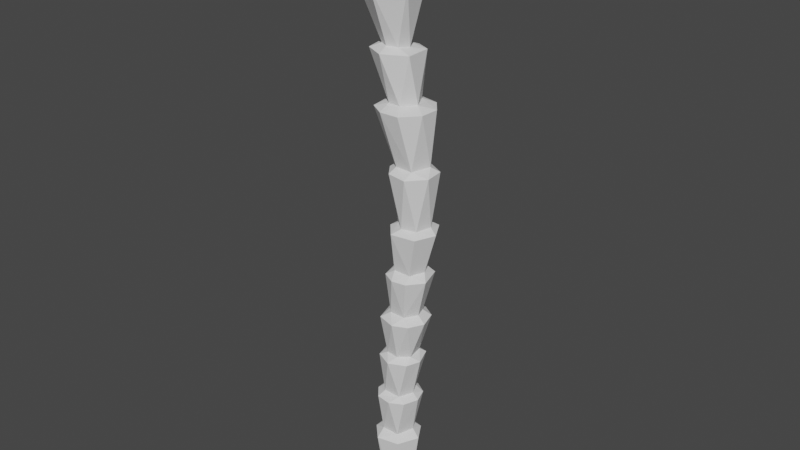 # Source: Palmtrunk01.blend  (saved by Blender 2.80.75; exported with 4.5.12 LTS)
import bpy
from mathutils import Matrix  # noqa: F401  (used for matrix-valued properties, if any)

bpy.ops.wm.read_factory_settings(use_empty=True)
scene = bpy.context.scene
scene.name = 'Scene'

# ---- collections
col_collection = bpy.data.collections.new('Collection'); scene.collection.children.link(col_collection)

# ---- world
world_world = bpy.data.worlds.new('World'); scene.world = world_world
world_world.use_nodes = True; world_world.node_tree.nodes.clear()
_N = world_world.node_tree.nodes; _L = world_world.node_tree.links
n0 = _N.new('ShaderNodeOutputWorld'); n0.name = 'World Output'; n0.location = (300, 300)
n1 = _N.new('ShaderNodeBackground'); n1.name = 'Background'; n1.location = (10, 300)
n1.inputs[0].default_value = (0.05088, 0.05088, 0.05088, 1.0)
_L.new(n1.outputs[0], n0.inputs[0])
n0.is_active_output = True
world_world.color = (0.05088, 0.05088, 0.05088)
world_world.use_sun_shadow = False
world_world.sun_shadow_jitter_overblur = 0.0

# ---- meshes
me_cylinder = bpy.data.meshes.new('Cylinder')
me_cylinder.from_pydata([(-0.404, 0.5846, -9.881), (0.06534, 0.5578, -9.881), (0.257, 0.1566, -13.3), (0.4229, 0.182, -9.879), (0.02893, -0.407, -13.3), (0.1909, -0.5267, -9.885), (-0.4503, -0.3916, -13.29), (-0.5332, -0.5221, -9.881), (-0.677, 0.07875, -13.3), (-0.8132, 0.08197, -9.882), (-0.2656, 0.466, -13.3), (0.7104, 0.6108, -0.4185), (1.188, 0.2033, -0.4208), (1.028, -0.444, -0.4205), (0.4422, -0.6089, -0.4204), (-0.001257, -0.2216, -0.4204), (0.1085, 0.4174, -0.4228), (0.6887, 0.4037, -4.206), (0.2223, -0.5882, -6.094), (-0.2043, -0.06004, -2.309), (-0.393, -0.06003, -4.201), (-0.5847, 0.08016, -6.095), (-0.7064, -0.06002, -7.986), (0.6586, 0.5957, -2.31), (0.2862, 0.6117, -4.203), (0.6239, -0.2398, -6.101), (-0.4454, -0.5216, -7.993), (-0.3058, -0.5213, -6.101), (-0.1323, -0.5215, -4.209), (0.0571, -0.5214, -2.317), (-0.5091, 0.4802, -7.989), (-0.2215, 0.445, -4.207), (-0.03263, 0.4438, -2.317), (0.2086, 0.5631, -7.995), (0.5049, 0.4558, -6.092), (0.7827, -0.5281, -2.31), (0.2788, -0.5278, -7.99), (-0.1741, 0.5837, -6.099), (1.021, 0.07793, -2.312), (0.5182, 0.06049, -7.986), (0.5334, -0.5518, -4.203), (0.8343, -0.04289, -4.205), (0.0495, -0.9045, -8.187), (0.5956, -0.6077, -8.184), (-0.5451, 0.8216, -8.188), (-0.9912, 0.2688, -8.186), (0.814, 0.0002318, -8.189), (0.6114, 0.5876, -8.182), (-0.9652, -0.3301, -8.186), (-0.5674, -0.8074, -8.184), (0.09535, 0.8972, -8.185), (0.02352, -0.919, -6.309), (0.6306, 0.7281, -6.317), (-0.8775, 0.2448, -6.313), (0.7145, -0.597, -6.312), (-0.6623, -0.5956, -6.314), (-0.2552, 0.865, -6.309), (0.9278, -0.02217, -6.312), (0.9563, 0.6223, -4.455), (-0.492, -0.7235, -4.464), (0.2863, -0.9754, -4.458), (0.4098, 0.9502, -4.459), (-0.783, 0.2643, -4.462), (0.8646, -0.7044, -4.46), (-0.1761, 0.9007, -4.462), (1.176, -0.09826, -4.463), (0.8162, -0.8175, -2.559), (0.9997, 0.7423, -2.567), (-0.5394, 0.2528, -2.558), (-0.32, -0.6072, -2.564), (0.09834, 0.8826, -2.56), (1.301, -0.2109, -2.562), (0.221, -0.9045, -2.56), (-0.3402, -0.2784, -0.6074), (1.07, 0.8556, -0.611), (1.195, -0.7597, -0.6074), (0.1245, 0.8483, -0.6097), (1.529, 0.06721, -0.6096), (0.1981, -0.9003, -0.6156), (-0.3092, 0.3409, -0.6093), (0.3593, -0.5839, 4.31), (-0.1858, 0.5155, 4.311), (-0.168, -0.535, 4.31), (0.41, 0.5892, 4.306), (0.7696, -0.0808, 4.31), (-0.5065, 0.01994, 4.306), (0.3575, 0.7822, -10.14), (0.8017, 0.06976, -10.13), (0.4009, -0.7609, -10.14), (-0.5045, -0.943, -10.14), (-1.08, -0.3462, -10.14), (-1.106, 0.3023, -10.14), (-0.4528, 0.9585, -10.14), (0.8611, -0.5414, 1.943), (0.3969, 0.6377, 1.941), (1.096, 0.2481, 1.946), (0.1359, -0.5088, 1.945), (-0.1313, 0.08196, 1.944), (0.8328, -0.9242, 1.721), (-0.2209, 0.58, 1.725), (1.327, 0.5347, 1.722), (0.5014, 0.9602, 1.729), (0.02064, -0.7905, 1.728), (-0.4092, -0.2135, 1.722), (1.426, -0.2756, 1.728), (1.23, -0.4061, 4.122), (-0.9039, 0.4118, 4.124), (0.6512, -1.055, 4.122), (0.7825, 0.9535, 4.123), (-0.07994, 1.128, 4.122), (-0.1266, -1.077, 4.124), (1.26, 0.3606, 4.123), (-0.7617, -0.6699, 4.12), (-0.7373, 0.2185, 6.35), (0.1346, -0.395, 6.336), (-0.247, 1.354, 11.81), (0.8057, -0.1001, 11.77), (-0.2849, -0.529, 6.349), (-0.05572, 0.5245, 6.279), (0.5919, 0.768, 11.77), (-0.643, -0.3431, 6.353), (0.3053, 0.04339, 6.276), (-1.155, 0.2522, 6.199), (-0.2036, -1.002, 6.186), (-0.6975, 0.876, 6.133), (0.6319, 0.5868, 6.152), (-1.017, -0.5856, 6.184), (0.711, -0.4927, 6.166), (-0.02114, 0.9487, 6.111), (0.7041, -0.5797, 8.631), (-1.671, 0.4997, 8.62), (-0.3452, -1.311, 8.61), (-0.5962, 1.246, 8.793), (0.6067, 0.6492, 8.798), (-1.529, -0.6994, 8.617), (-1.6, -0.5452, 11.77), (-0.8362, -1.16, 11.77), (0.2534, -1.043, 11.84), (-1.276, 1.048, 11.77), (-1.728, 0.2968, 11.83), (-1.766, -0.6444, 11.12), (-1.168, 0.2107, 8.923), (-1.913, 0.3278, 11.19), (0.3753, -1.219, 11.19), (0.1673, -0.3423, 8.923), (-1.39, 1.196, 11.12), (-0.2026, 1.548, 11.17), (0.1397, 0.5342, 8.92), (-0.7141, 0.7308, 8.922), (-0.883, -1.355, 11.12), (-0.3823, -0.6757, 8.923), (-0.987, -0.4567, 8.925), (1.013, -0.1305, 11.12), (0.7041, -0.5797, 8.631), (-1.529, -0.6994, 8.617), (-0.3452, -1.311, 8.61), (-1.671, 0.4997, 8.62), (-0.5962, 1.246, 8.793), (0.6067, 0.6492, 8.798), (0.7662, 0.872, 11.12)], [], [(1, 86, 92), (3, 87, 86), (87, 5, 88), (5, 89, 88), (7, 90, 89), (9, 91, 90), (76, 11, 74), (74, 12, 77), (75, 13, 14), (78, 14, 15), (75, 14, 78), (45, 22, 30), (62, 20, 31), (68, 19, 32), (51, 18, 27), (60, 40, 28), (72, 35, 29), (57, 34, 25), (49, 26, 48), (71, 35, 66), (66, 35, 72), (47, 39, 46), (52, 34, 57), (67, 38, 71), (68, 32, 70), (48, 22, 45), (53, 21, 37), (51, 27, 55), (72, 29, 69), (57, 25, 54), (70, 23, 67), (43, 36, 42), (54, 18, 51), (63, 40, 60), (60, 28, 59), (64, 31, 24), (92, 91, 9, 0), (1, 47, 3), (7, 48, 9), (5, 43, 42), (0, 50, 1), (0, 44, 50), (9, 48, 45), (1, 50, 47), (7, 49, 48), (26, 55, 22), (36, 54, 51), (33, 52, 39), (39, 52, 57), (25, 63, 18), (27, 59, 21), (18, 63, 60), (37, 61, 34), (37, 64, 61), (21, 62, 37), (25, 65, 63), (34, 61, 58), (28, 69, 20), (31, 70, 24), (40, 71, 66), (29, 78, 73), (23, 76, 74), (32, 76, 23), (29, 73, 19), (112, 82, 85), (110, 82, 112), (108, 83, 111), (109, 81, 83), (106, 81, 109), (109, 83, 108), (111, 84, 105), (92, 10, 8), (90, 8, 6), (89, 6, 4), (86, 2, 10), (104, 93, 98), (99, 97, 94), (98, 93, 96), (102, 96, 103), (100, 95, 104), (103, 96, 97), (12, 100, 104), (14, 102, 15), (16, 101, 11), (13, 98, 14), (15, 103, 16), (97, 106, 94), (94, 108, 95), (96, 112, 97), (128, 118, 125), (127, 114, 123), (84, 127, 80), (80, 127, 123), (80, 123, 82), (81, 124, 83), (83, 125, 84), (82, 126, 85), (120, 134, 113), (121, 129, 114), (114, 129, 131), (114, 131, 117), (113, 132, 118), (0, 1, 92), (1, 3, 86), (3, 5, 87), (89, 5, 7), (7, 9, 90), (74, 11, 12), (8, 10, 2, 4, 6), (13, 75, 77, 12), (76, 16, 11), (15, 16, 79, 73), (76, 79, 16), (36, 26, 49, 42), (73, 78, 15), (142, 140, 135, 139), (140, 149, 136, 135), (135, 136, 139), (24, 17, 58, 61), (47, 50, 33), (41, 65, 58, 17), (40, 63, 65, 41), (56, 53, 37), (64, 62, 31), (39, 36, 43, 46), (47, 33, 39), (67, 23, 38), (44, 45, 30), (30, 33, 50, 44), (71, 38, 35), (34, 52, 56, 37), (61, 64, 24), (53, 55, 21), (62, 59, 20), (68, 69, 19), (46, 43, 5, 3), (70, 32, 23), (48, 26, 22), (55, 27, 21), (59, 28, 20), (69, 29, 19), (54, 25, 18), (44, 0, 9, 45), (42, 49, 7, 5), (3, 47, 46), (57, 54, 36, 39), (33, 56, 52), (22, 55, 53), (33, 30, 56), (67, 71, 41, 17), (26, 51, 55), (30, 53, 56), (26, 36, 51), (30, 22, 53), (27, 60, 59), (21, 59, 62), (37, 62, 64), (34, 58, 65), (25, 34, 65), (27, 18, 60), (24, 70, 67), (20, 69, 68), (28, 72, 69), (40, 41, 71), (31, 68, 70), (74, 77, 38, 23), (40, 66, 72), (17, 24, 67), (28, 40, 72), (31, 20, 68), (32, 19, 79), (29, 35, 78), (19, 73, 79), (35, 75, 78), (77, 75, 35, 38), (32, 79, 76), (80, 82, 110, 107), (111, 83, 84), (84, 80, 107, 105), (106, 85, 81), (4, 2, 87, 88), (106, 112, 85), (91, 92, 8), (90, 91, 8), (89, 90, 6), (88, 89, 4), (95, 100, 101, 94), (86, 87, 2), (92, 86, 10), (104, 95, 93), (99, 103, 97), (110, 96, 93, 107), (101, 99, 94), (102, 98, 96), (15, 102, 103), (14, 98, 102), (12, 11, 100), (16, 99, 101), (11, 101, 100), (16, 103, 99), (13, 104, 98), (13, 12, 104), (95, 111, 105), (93, 95, 105), (97, 112, 106), (93, 105, 107), (94, 109, 108), (94, 106, 109), (120, 126, 123, 117), (95, 108, 111), (96, 110, 112), (127, 125, 121), (125, 118, 121), (119, 115, 137), (128, 124, 118), (136, 137, 139), (124, 113, 118), (138, 139, 115), (123, 114, 117), (124, 122, 113), (115, 139, 137), (119, 137, 116), (122, 126, 113), (129, 133, 158, 153), (127, 121, 114), (126, 120, 113), (124, 81, 85, 122), (85, 126, 122), (131, 134, 120, 117), (83, 128, 125), (83, 124, 128), (82, 123, 126), (84, 125, 127), (121, 133, 129), (113, 134, 130), (113, 130, 132), (118, 132, 133), (121, 118, 133), (131, 129, 153, 155), (133, 132, 157, 158), (130, 134, 154, 156), (132, 130, 156, 157), (134, 131, 155, 154), (146, 145, 138, 115), (155, 151, 154), (156, 148, 157), (156, 141, 148), (153, 144, 155), (154, 151, 141), (147, 159, 152), (150, 149, 151), (150, 143, 149), (141, 145, 148), (148, 146, 147), (141, 142, 145), (144, 152, 143), (141, 140, 142), (151, 140, 141), (149, 143, 137, 136), (143, 152, 116, 137), (152, 159, 119, 116), (159, 146, 115, 119), (145, 142, 139, 138), (144, 153, 158, 147), (155, 150, 151), (158, 157, 147), (157, 148, 147), (155, 144, 150), (156, 154, 141), (151, 149, 140), (148, 145, 146), (147, 146, 159), (150, 144, 143), (144, 147, 152)])
_uv = me_cylinder.uv_layers.new(name='UVMap')
_uv.uv.foreach_set('vector', [0.9336, 1.0, 0.9029, 0.9623, 0.982, 0.9623, 0.7971, 1.0, 0.7617, 0.9623, 0.9029, 0.9623, 0.7617, 0.9623, 0.599, 1.0, 0.6051, 0.9623, 0.599, 1.0, 0.4486, 0.9623, 0.6051, 0.9623, 0.406, 1.0, 0.3092, 0.9623, 0.4486, 0.9623, 0.23, 1.0, 0.1993, 0.9623, 0.3092, 0.9623, 0.07816, 1.0, 0.01307, 1.0, 0.0, 1.0, 0.917, 1.0, 0.8012, 1.0, 0.7611, 1.0, 0.6084, 1.0, 0.6248, 1.0, 0.4637, 1.0, 0.4377, 1.0, 0.4637, 1.0, 0.3074, 1.0, 0.6084, 1.0, 0.4637, 1.0, 0.4377, 1.0, 0.2031, 1.0, 0.2656, 1.0, 0.1131, 1.0, 0.2084, 1.0, 0.2656, 1.0, 0.1245, 1.0, 0.2079, 1.0, 0.2656, 1.0, 0.1248, 1.0, 0.4999, 1.0, 0.5469, 1.0, 0.4058, 1.0, 0.5152, 1.0, 0.582, 1.0, 0.406, 1.0, 0.4719, 1.0, 0.5989, 1.0, 0.406, 1.0, 0.7461, 1.0, 0.8746, 1.0, 0.6877, 1.0, 0.4176, 1.0, 0.406, 1.0, 0.3086, 1.0, 0.7143, 1.0, 0.5989, 1.0, 0.5776, 1.0, 0.5776, 1.0, 0.5989, 1.0, 0.4719, 1.0, 0.8594, 1.0, 0.7656, 1.0, 0.7499, 1.0, 0.8902, 1.0, 0.8746, 1.0, 0.7461, 1.0, 0.8901, 1.0, 0.7702, 1.0, 0.7143, 1.0, 0.2079, 1.0, 0.1248, 1.0, 0.0506, 1.0, 0.3086, 1.0, 0.2656, 1.0, 0.2031, 1.0, 0.2084, 1.0, 0.2306, 1.0, 0.05835, 1.0, 0.4999, 1.0, 0.4058, 1.0, 0.3637, 1.0, 0.4719, 1.0, 0.406, 1.0, 0.3636, 1.0, 0.7461, 1.0, 0.6877, 1.0, 0.6361, 1.0, 1.0, 1.0, 0.9345, 1.0, 0.8901, 1.0, 0.6364, 1.0, 0.5988, 1.0, 0.5275, 1.0, 0.6361, 1.0, 0.5469, 1.0, 0.4999, 1.0, 0.6211, 1.0, 0.582, 1.0, 0.5152, 1.0, 0.5152, 1.0, 0.406, 1.0, 0.3798, 1.0, 0.06286, 1.0, 0.1245, 1.0, 0.01296, 1.0, 0.04862, 0.9623, 0.1993, 0.9623, 0.23, 1.0, 0.05801, 1.0, 0.9336, 1.0, 0.8594, 1.0, 0.7971, 1.0, 0.406, 1.0, 0.3086, 1.0, 0.23, 1.0, 0.599, 1.0, 0.6364, 1.0, 0.5275, 1.0, 1.0, 1.0, 0.9653, 1.0, 0.9336, 1.0, 0.05801, 1.0, 0.07838, 1.0, 0.0, 1.0, 0.23, 1.0, 0.3086, 1.0, 0.2031, 1.0, 0.9336, 1.0, 0.9653, 1.0, 0.8594, 1.0, 0.406, 1.0, 0.4176, 1.0, 0.3086, 1.0, 0.406, 1.0, 0.3637, 1.0, 0.2656, 1.0, 0.5988, 1.0, 0.6361, 1.0, 0.4999, 1.0, 0.9217, 1.0, 0.8902, 1.0, 0.7656, 1.0, 0.7656, 1.0, 0.8902, 1.0, 0.7461, 1.0, 0.6877, 1.0, 0.6211, 1.0, 0.5469, 1.0, 0.4058, 1.0, 0.3798, 1.0, 0.2306, 1.0, 0.5469, 1.0, 0.6211, 1.0, 0.5152, 1.0, 1.0, 1.0, 0.9655, 1.0, 0.8746, 1.0, 0.05835, 1.0, 0.06286, 1.0, 0.0, 1.0, 0.2306, 1.0, 0.2084, 1.0, 0.05835, 1.0, 0.6877, 1.0, 0.7344, 1.0, 0.6211, 1.0, 0.8746, 1.0, 0.9655, 1.0, 0.8594, 1.0, 0.406, 1.0, 0.3636, 1.0, 0.2656, 1.0, 0.1245, 1.0, 0.0506, 1.0, 0.01296, 1.0, 0.582, 1.0, 0.7143, 1.0, 0.5776, 1.0, 0.406, 1.0, 0.4377, 1.0, 0.2971, 1.0, 0.01333, 1.0, 0.07816, 1.0, 0.0, 1.0, 0.1248, 1.0, 0.07816, 1.0, 0.01333, 1.0, 0.406, 1.0, 0.2971, 1.0, 0.2656, 1.0, 0.3488, 1.0, 0.4173, 1.0, 0.2445, 1.0, 0.4558, 1.0, 0.4173, 1.0, 0.3488, 1.0, 0.9102, 1.0, 0.9296, 1.0, 0.8012, 1.0, 0.04113, 1.0, 0.09001, 1.0, 0.01288, 1.0, 0.1924, 1.0, 0.09001, 1.0, 0.04113, 1.0, 0.987, 1.0, 0.9296, 1.0, 0.9102, 1.0, 0.8012, 1.0, 0.7302, 1.0, 0.6913, 1.0, 0.04862, 0.9623, 0.03936, 0.5, 0.2233, 0.5, 0.3092, 0.9623, 0.2233, 0.5, 0.4113, 0.5, 0.4486, 0.9623, 0.4113, 0.5, 0.5839, 0.5, 0.9029, 0.9623, 0.8006, 0.5, 0.9769, 0.5, 0.7028, 1.0, 0.5945, 1.0, 0.5509, 1.0, 0.1452, 1.0, 0.2295, 1.0, 0.04206, 1.0, 0.5509, 1.0, 0.5945, 1.0, 0.4012, 1.0, 0.4098, 1.0, 0.4012, 1.0, 0.2855, 1.0, 0.8437, 1.0, 0.8135, 1.0, 0.7028, 1.0, 0.2855, 1.0, 0.4012, 1.0, 0.2295, 1.0, 0.8012, 1.0, 0.8437, 1.0, 0.7028, 1.0, 0.4637, 1.0, 0.4098, 1.0, 0.3074, 1.0, 0.1359, 1.0, 0.03515, 1.0, 0.01307, 1.0, 0.6248, 1.0, 0.5509, 1.0, 0.4637, 1.0, 0.3074, 1.0, 0.2855, 1.0, 0.1359, 1.0, 0.2295, 1.0, 0.1924, 1.0, 0.04206, 1.0, 0.9649, 1.0, 0.9102, 1.0, 0.8135, 1.0, 0.4012, 1.0, 0.3488, 1.0, 0.2295, 1.0, 0.9728, 1.0, 0.9416, 1.0, 0.8482, 1.0, 0.672, 1.0, 0.6204, 1.0, 0.4997, 1.0, 0.7302, 1.0, 0.672, 1.0, 0.558, 1.0, 0.558, 1.0, 0.672, 1.0, 0.4997, 1.0, 0.558, 1.0, 0.4997, 1.0, 0.4173, 1.0, 0.09001, 1.0, 0.08272, 1.0, 0.01288, 1.0, 0.9296, 1.0, 0.8482, 1.0, 0.7302, 1.0, 0.4173, 1.0, 0.3489, 1.0, 0.2445, 1.0, 0.3595, 1.0, 0.344, 1.0, 0.182, 1.0, 0.7657, 1.0, 0.6718, 1.0, 0.6204, 1.0, 0.6204, 1.0, 0.6718, 1.0, 0.5113, 1.0, 0.6204, 1.0, 0.5113, 1.0, 0.4845, 1.0, 0.182, 1.0, 0.03471, 1.0, 0.02741, 1.0, 1.0, 1.0, 0.9336, 1.0, 0.982, 0.9623, 0.9336, 1.0, 0.7971, 1.0, 0.9029, 0.9623, 0.7971, 1.0, 0.599, 1.0, 0.7617, 0.9623, 0.4486, 0.9623, 0.599, 1.0, 0.406, 1.0, 0.406, 1.0, 0.23, 1.0, 0.3092, 0.9623, 0.917, 1.0, 0.9633, 1.0, 0.8012, 1.0, 0.5311, 0.2871, 0.7215, 0.4749, 0.9557, 0.3177, 0.8641, 0.05421, 0.6281, 0.05418, 0.6248, 1.0, 0.6084, 1.0, 0.7611, 1.0, 0.8012, 1.0, 0.07816, 1.0, 0.1359, 1.0, 0.01307, 1.0, 0.3074, 1.0, 0.1359, 1.0, 0.1914, 1.0, 0.2971, 1.0, 0.07816, 1.0, 0.1914, 1.0, 0.1359, 1.0, 0.5988, 1.0, 0.406, 1.0, 0.4176, 1.0, 0.5275, 1.0, 0.2971, 1.0, 0.4377, 1.0, 0.3074, 1.0, 0.215, 1.0, 0.3282, 1.0, 0.3282, 1.0, 0.215, 1.0, 0.3282, 1.0, 0.4531, 1.0, 0.4531, 1.0, 0.3282, 1.0, 0.3282, 1.0, 0.4531, 1.0, 0.215, 1.0, 0.9773, 1.0, 0.8637, 1.0, 0.8594, 1.0, 0.9655, 1.0, 0.8594, 1.0, 0.9653, 1.0, 0.9217, 1.0, 0.739, 1.0, 0.7344, 1.0, 0.8594, 1.0, 0.8637, 1.0, 0.582, 1.0, 0.6211, 1.0, 0.7344, 1.0, 0.739, 1.0, 0.051, 1.0, 0.2084, 1.0, 0.05835, 1.0, 0.06286, 1.0, 0.2084, 1.0, 0.1245, 1.0, 0.7656, 1.0, 0.5988, 1.0, 0.6364, 1.0, 0.7499, 1.0, 0.8594, 1.0, 0.9217, 1.0, 0.7656, 1.0, 0.8901, 1.0, 0.9345, 1.0, 0.7702, 1.0, 0.07838, 1.0, 0.2031, 1.0, 0.1131, 1.0, 0.1131, 1.0, 0.0, 1.0, 0.0, 1.0, 0.07838, 1.0, 0.7143, 1.0, 0.7702, 1.0, 0.5989, 1.0, 0.8746, 1.0, 0.8902, 1.0, 1.0, 1.0, 1.0, 1.0, 0.0, 1.0, 0.06286, 1.0, 0.01296, 1.0, 0.2084, 1.0, 0.3637, 1.0, 0.2306, 1.0, 0.2084, 1.0, 0.3798, 1.0, 0.2656, 1.0, 0.2079, 1.0, 0.3636, 1.0, 0.2656, 1.0, 0.7499, 1.0, 0.6364, 1.0, 0.599, 1.0, 0.7971, 1.0, 0.0506, 1.0, 0.1248, 1.0, 0.01333, 1.0, 0.3086, 1.0, 0.406, 1.0, 0.2656, 1.0, 0.3637, 1.0, 0.4058, 1.0, 0.2306, 1.0, 0.3798, 1.0, 0.406, 1.0, 0.2656, 1.0, 0.3636, 1.0, 0.406, 1.0, 0.2656, 1.0, 0.6361, 1.0, 0.6877, 1.0, 0.5469, 1.0, 0.07838, 1.0, 0.05801, 1.0, 0.23, 1.0, 0.2031, 1.0, 0.5275, 1.0, 0.4176, 1.0, 0.406, 1.0, 0.599, 1.0, 0.7971, 1.0, 0.8594, 1.0, 0.7499, 1.0, 0.7461, 1.0, 0.6361, 1.0, 0.5988, 1.0, 0.7656, 1.0, 0.9217, 1.0, 1.0, 1.0, 0.8902, 1.0, 0.2656, 1.0, 0.3637, 1.0, 0.2084, 1.0, 0.0, 1.0, 0.1131, 1.0, 0.051, 1.0, 0.8901, 1.0, 0.7143, 1.0, 0.739, 1.0, 0.8637, 1.0, 0.406, 1.0, 0.4999, 1.0, 0.3637, 1.0, 0.1131, 1.0, 0.2084, 1.0, 0.051, 1.0, 0.406, 1.0, 0.5988, 1.0, 0.4999, 1.0, 0.1131, 1.0, 0.2656, 1.0, 0.2084, 1.0, 0.4058, 1.0, 0.5152, 1.0, 0.3798, 1.0, 0.2306, 1.0, 0.3798, 1.0, 0.2084, 1.0, 0.05835, 1.0, 0.2084, 1.0, 0.06286, 1.0, 0.8746, 1.0, 0.8594, 1.0, 0.7344, 1.0, 0.6877, 1.0, 0.8746, 1.0, 0.7344, 1.0, 0.4058, 1.0, 0.5469, 1.0, 0.5152, 1.0, 0.9773, 1.0, 1.0, 1.0, 0.8901, 1.0, 0.2656, 1.0, 0.3636, 1.0, 0.2079, 1.0, 0.406, 1.0, 0.4719, 1.0, 0.3636, 1.0, 0.582, 1.0, 0.739, 1.0, 0.7143, 1.0, 0.1245, 1.0, 0.2079, 1.0, 0.0506, 1.0, 0.917, 1.0, 0.7611, 1.0, 0.7702, 1.0, 0.9345, 1.0, 0.582, 1.0, 0.5776, 1.0, 0.4719, 1.0, 0.8637, 1.0, 0.9773, 1.0, 0.8901, 1.0, 0.406, 1.0, 0.582, 1.0, 0.4719, 1.0, 0.1245, 1.0, 0.2656, 1.0, 0.2079, 1.0, 0.1248, 1.0, 0.2656, 1.0, 0.1914, 1.0, 0.406, 1.0, 0.5989, 1.0, 0.4377, 1.0, 0.2656, 1.0, 0.2971, 1.0, 0.1914, 1.0, 0.5989, 1.0, 0.6084, 1.0, 0.4377, 1.0, 0.7611, 1.0, 0.6084, 1.0, 0.5989, 1.0, 0.7702, 1.0, 0.1248, 1.0, 0.1914, 1.0, 0.07816, 1.0, 0.558, 1.0, 0.4173, 1.0, 0.4558, 1.0, 0.567, 1.0, 0.8012, 1.0, 0.9296, 1.0, 0.7302, 1.0, 0.7302, 1.0, 0.558, 1.0, 0.567, 1.0, 0.6913, 1.0, 0.1924, 1.0, 0.2445, 1.0, 0.09001, 1.0, 0.5839, 0.5, 0.8006, 0.5, 0.7617, 0.9623, 0.6051, 0.9623, 0.1924, 1.0, 0.3488, 1.0, 0.2445, 1.0, 0.1993, 0.9623, 0.04862, 0.9623, 0.2233, 0.5, 0.3092, 0.9623, 0.1993, 0.9623, 0.2233, 0.5, 0.4486, 0.9623, 0.3092, 0.9623, 0.4113, 0.5, 0.6051, 0.9623, 0.4486, 0.9623, 0.5839, 0.5, 0.8135, 1.0, 0.8437, 1.0, 0.983, 1.0, 0.9649, 1.0, 0.9029, 0.9623, 0.7617, 0.9623, 0.8006, 0.5, 0.982, 0.9623, 0.9029, 0.9623, 0.9769, 0.5, 0.7028, 1.0, 0.8135, 1.0, 0.5945, 1.0, 0.1452, 1.0, 0.2855, 1.0, 0.2295, 1.0, 0.4558, 1.0, 0.4012, 1.0, 0.5945, 1.0, 0.567, 1.0, 0.03515, 1.0, 0.1452, 1.0, 0.04206, 1.0, 0.4098, 1.0, 0.5509, 1.0, 0.4012, 1.0, 0.3074, 1.0, 0.4098, 1.0, 0.2855, 1.0, 0.4637, 1.0, 0.5509, 1.0, 0.4098, 1.0, 0.8012, 1.0, 0.9633, 1.0, 0.8437, 1.0, 0.1359, 1.0, 0.1452, 1.0, 0.03515, 1.0, 0.9633, 1.0, 0.983, 1.0, 0.8437, 1.0, 0.1359, 1.0, 0.2855, 1.0, 0.1452, 1.0, 0.6248, 1.0, 0.7028, 1.0, 0.5509, 1.0, 0.6248, 1.0, 0.8012, 1.0, 0.7028, 1.0, 0.8135, 1.0, 0.8012, 1.0, 0.6913, 1.0, 0.5945, 1.0, 0.8135, 1.0, 0.6913, 1.0, 0.2295, 1.0, 0.3488, 1.0, 0.1924, 1.0, 0.5945, 1.0, 0.6913, 1.0, 0.567, 1.0, 0.9649, 1.0, 0.987, 1.0, 0.9102, 1.0, 0.04206, 1.0, 0.1924, 1.0, 0.04113, 1.0, 0.3595, 1.0, 0.3489, 1.0, 0.4997, 1.0, 0.4845, 1.0, 0.8135, 1.0, 0.9102, 1.0, 0.8012, 1.0, 0.4012, 1.0, 0.4558, 1.0, 0.3488, 1.0, 0.672, 1.0, 0.8482, 1.0, 0.7657, 1.0, 0.8482, 1.0, 0.9416, 1.0, 0.7657, 1.0, 0.8436, 1.0, 0.967, 1.0, 0.5881, 1.0, 0.0, 1.0, 0.08272, 1.0, 0.02741, 1.0, 0.4531, 1.0, 0.5881, 1.0, 0.215, 1.0, 0.08272, 1.0, 0.182, 1.0, 0.02741, 1.0, 0.1094, 1.0, 0.215, 1.0, 0.01852, 1.0, 0.4997, 1.0, 0.6204, 1.0, 0.4845, 1.0, 0.08272, 1.0, 0.2077, 1.0, 0.182, 1.0, 0.3075, 0.4586, 0.05391, 0.2444, 0.3814, 0.1267, 0.8436, 1.0, 0.5881, 1.0, 0.7298, 1.0, 0.2077, 1.0, 0.3489, 1.0, 0.182, 1.0, 0.6718, 1.0, 0.8333, 1.0, 0.8333, 1.0, 0.6718, 1.0, 0.672, 1.0, 0.7657, 1.0, 0.6204, 1.0, 0.3489, 1.0, 0.3595, 1.0, 0.182, 1.0, 0.08272, 1.0, 0.09001, 1.0, 0.2445, 1.0, 0.2077, 1.0, 0.2445, 1.0, 0.3489, 1.0, 0.2077, 1.0, 0.5113, 1.0, 0.344, 1.0, 0.3595, 1.0, 0.4845, 1.0, 0.9296, 1.0, 0.9728, 1.0, 0.8482, 1.0, 0.01288, 1.0, 0.08272, 1.0, 0.0, 1.0, 0.4173, 1.0, 0.4997, 1.0, 0.3489, 1.0, 0.7302, 1.0, 0.8482, 1.0, 0.672, 1.0, 0.7657, 1.0, 0.8333, 1.0, 0.6718, 1.0, 0.182, 1.0, 0.344, 1.0, 0.1925, 1.0, 0.182, 1.0, 0.1925, 1.0, 0.03471, 1.0, 0.9416, 1.0, 0.9688, 1.0, 0.8333, 1.0, 0.7657, 1.0, 0.9416, 1.0, 0.8333, 1.0, 0.5113, 1.0, 0.6718, 1.0, 0.6718, 1.0, 0.5113, 1.0, 0.8333, 1.0, 0.9688, 1.0, 0.9688, 1.0, 0.8333, 1.0, 0.1925, 1.0, 0.344, 1.0, 0.344, 1.0, 0.1925, 1.0, 0.03471, 1.0, 0.1925, 1.0, 0.1925, 1.0, 0.03471, 1.0, 0.344, 1.0, 0.5113, 1.0, 0.5113, 1.0, 0.344, 1.0, 0.01852, 1.0, 0.1094, 1.0, 0.1094, 1.0, 0.01852, 1.0, 0.5113, 1.0, 0.3701, 1.0, 0.344, 1.0, 0.1925, 1.0, 0.05741, 1.0, 0.03471, 1.0, 0.1925, 1.0, 0.2137, 1.0, 0.05741, 1.0, 0.6718, 1.0, 0.6607, 1.0, 0.5113, 1.0, 0.344, 1.0, 0.3701, 1.0, 0.2137, 1.0, 0.8593, 1.0, 0.8436, 1.0, 0.7298, 1.0, 0.5154, 1.0, 0.4531, 1.0, 0.3701, 1.0, 0.5154, 1.0, 0.5881, 1.0, 0.4531, 1.0, 0.2137, 1.0, 0.1094, 1.0, 0.05741, 1.0, 1.0, 1.0, 0.967, 1.0, 0.8593, 1.0, 0.2137, 1.0, 0.215, 1.0, 0.1094, 1.0, 0.6607, 1.0, 0.7298, 1.0, 0.5881, 1.0, 0.2137, 1.0, 0.3282, 1.0, 0.215, 1.0, 0.3701, 1.0, 0.3282, 1.0, 0.2137, 1.0, 0.4531, 1.0, 0.5881, 1.0, 0.5881, 1.0, 0.4531, 1.0, 0.5881, 1.0, 0.7298, 1.0, 0.7298, 1.0, 0.5881, 1.0, 0.7298, 1.0, 0.8436, 1.0, 0.8436, 1.0, 0.7298, 1.0, 0.8436, 1.0, 0.967, 1.0, 0.967, 1.0, 0.8436, 1.0, 0.1094, 1.0, 0.215, 1.0, 0.215, 1.0, 0.1094, 1.0, 0.6607, 1.0, 0.6718, 1.0, 0.8333, 1.0, 0.8593, 1.0, 0.5113, 1.0, 0.5154, 1.0, 0.3701, 1.0, 0.8333, 1.0, 0.9688, 1.0, 0.8593, 1.0, 0.9688, 1.0, 1.0, 1.0, 0.8593, 1.0, 0.5113, 1.0, 0.6607, 1.0, 0.5154, 1.0, 0.1925, 1.0, 0.344, 1.0, 0.2137, 1.0, 0.3701, 1.0, 0.4531, 1.0, 0.3282, 1.0, 0.05741, 1.0, 0.1094, 1.0, 0.01852, 1.0, 0.8593, 1.0, 0.967, 1.0, 0.8436, 1.0, 0.5154, 1.0, 0.6607, 1.0, 0.5881, 1.0, 0.6607, 1.0, 0.8593, 1.0, 0.7298, 1.0])
me_cylinder.use_remesh_preserve_volume = False
me_cylinder.use_remesh_preserve_attributes = False
me_cylinder.use_mirror_vertex_groups = False
me_cylinder.update()

# ---- objects
ob_cylinder = bpy.data.objects.new('Cylinder', me_cylinder)

# ---- transforms, parenting, visibility, modifiers, constraints
ob_cylinder.location = (0.2052, -0.000232, 11.59)
ob_cylinder.lineart.crease_threshold = 0.0

# ---- collection membership
col_collection.objects.link(ob_cylinder)

# ---- scene / render settings (as saved in the file)
scene.frame_start = 1; scene.frame_end = 250; scene.frame_set(1)
scene.render.engine = 'BLENDER_EEVEE_NEXT'
scene.cycles.use_denoising = False
scene.cycles.samples = 128
scene.cycles.sampling_pattern = 'TABULATED_SOBOL'
scene.cycles.use_adaptive_sampling = False
scene.cycles.use_light_tree = False
scene.view_settings.view_transform = 'Filmic'
bpy.context.view_layer.update()

# ---- added for rendering (the .blend has no active camera and no usable light): camera, sun
cam_auto = bpy.data.cameras.new('AutoCamera')
cam_auto.lens = 50.0
cam_auto.sensor_width = 36.0
cam_auto.clip_end = 1000.0
ob_auto_camera = bpy.data.objects.new('AutoCamera', cam_auto)
scene.collection.objects.link(ob_auto_camera)
ob_auto_camera.location = (23.6392, -28.2545, 29.7566)
ob_auto_camera.rotation_euler = (1.09748, -7.21219e-08, 0.694738)
scene.camera = ob_auto_camera
light_auto_sun = bpy.data.lights.new('AutoSun', 'SUN')
light_auto_sun.energy = 3.0
light_auto_sun.angle = 0.0523599
ob_auto_sun = bpy.data.objects.new('AutoSun', light_auto_sun)
scene.collection.objects.link(ob_auto_sun)
ob_auto_sun.rotation_euler = (0.872665, 0.174533, 0.523599)
bpy.context.view_layer.update()
